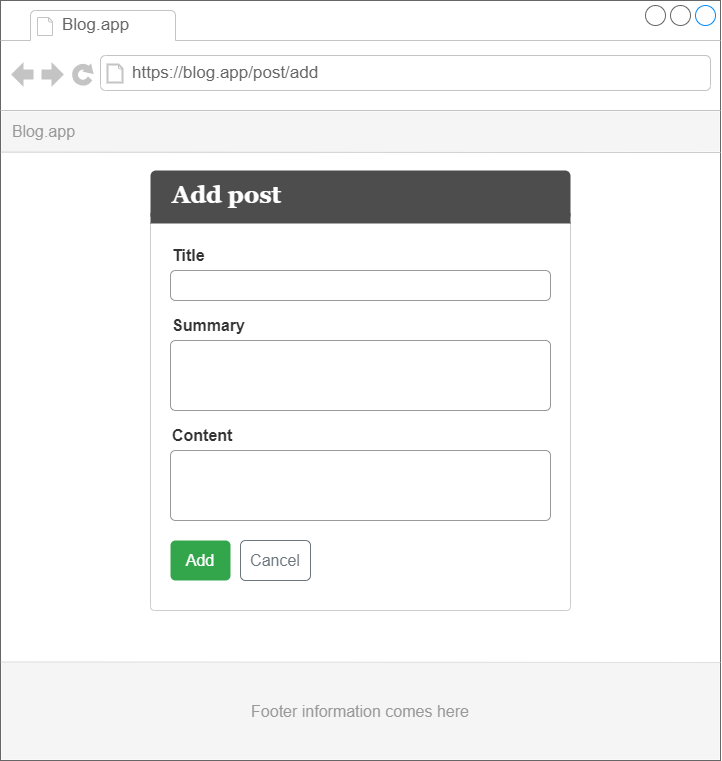

The diagram above was exported from draw.io. Its source (the exported page's mxGraphModel, read from the mxfile embedded in the PNG):
<mxGraphModel dx="1024" dy="476" grid="1" gridSize="10" guides="1" tooltips="1" connect="1" arrows="1" fold="1" page="1" pageScale="1" pageWidth="827" pageHeight="1169" math="0" shadow="0">
  <root>
    <mxCell id="9aW2DjY8ZD47pRB0k6fF-0" />
    <mxCell id="9aW2DjY8ZD47pRB0k6fF-1" parent="9aW2DjY8ZD47pRB0k6fF-0" />
    <mxCell id="9aW2DjY8ZD47pRB0k6fF-36" value="" style="group" vertex="1" connectable="0" parent="9aW2DjY8ZD47pRB0k6fF-1">
      <mxGeometry x="40" y="40" width="720" height="760" as="geometry" />
    </mxCell>
    <mxCell id="9aW2DjY8ZD47pRB0k6fF-2" value="" style="group" vertex="1" connectable="0" parent="9aW2DjY8ZD47pRB0k6fF-36">
      <mxGeometry width="720" height="760" as="geometry" />
    </mxCell>
    <mxCell id="9aW2DjY8ZD47pRB0k6fF-3" value="" style="strokeWidth=1;shadow=0;dashed=0;align=center;html=1;shape=mxgraph.mockup.containers.browserWindow;rSize=0;strokeColor=#666666;strokeColor2=#008cff;strokeColor3=#c4c4c4;mainText=,;recursiveResize=0;fillColor=none;container=0;" vertex="1" parent="9aW2DjY8ZD47pRB0k6fF-2">
      <mxGeometry width="720" height="760" as="geometry" />
    </mxCell>
    <mxCell id="9aW2DjY8ZD47pRB0k6fF-15" value="&amp;nbsp; Blog.app" style="rounded=0;whiteSpace=wrap;html=1;align=left;fillColor=#f5f5f5;fontColor=#999999;strokeColor=none;fontSize=16;" vertex="1" parent="9aW2DjY8ZD47pRB0k6fF-2">
      <mxGeometry x="1" y="111" width="718" height="40" as="geometry" />
    </mxCell>
    <mxCell id="9aW2DjY8ZD47pRB0k6fF-16" value="" style="endArrow=none;html=1;rounded=0;exitX=-0.001;exitY=0.14;exitDx=0;exitDy=0;exitPerimeter=0;entryX=1.001;entryY=0.14;entryDx=0;entryDy=0;entryPerimeter=0;strokeColor=#CCCCCC;strokeWidth=1;" edge="1" parent="9aW2DjY8ZD47pRB0k6fF-2">
      <mxGeometry width="50" height="50" relative="1" as="geometry">
        <mxPoint x="0.2799999999999727" y="151.60000000000002" as="sourcePoint" />
        <mxPoint x="720" y="152" as="targetPoint" />
      </mxGeometry>
    </mxCell>
    <mxCell id="9aW2DjY8ZD47pRB0k6fF-24" value="" style="endArrow=none;html=1;rounded=0;exitX=-0.001;exitY=0.14;exitDx=0;exitDy=0;exitPerimeter=0;entryX=1.001;entryY=0.14;entryDx=0;entryDy=0;entryPerimeter=0;strokeColor=#CCCCCC;strokeWidth=1;" edge="1" parent="9aW2DjY8ZD47pRB0k6fF-2">
      <mxGeometry width="50" height="50" relative="1" as="geometry">
        <mxPoint x="0.2799999999999727" y="661.6" as="sourcePoint" />
        <mxPoint x="720" y="662" as="targetPoint" />
      </mxGeometry>
    </mxCell>
    <mxCell id="9aW2DjY8ZD47pRB0k6fF-4" value="Blog.app" style="strokeWidth=1;shadow=0;dashed=0;align=center;html=1;shape=mxgraph.mockup.containers.anchor;fontSize=17;fontColor=#666666;align=left;" vertex="1" parent="9aW2DjY8ZD47pRB0k6fF-2">
      <mxGeometry x="60" y="12" width="110" height="26" as="geometry" />
    </mxCell>
    <mxCell id="9aW2DjY8ZD47pRB0k6fF-5" value="https://blog.app/post/add" style="strokeWidth=1;shadow=0;dashed=0;align=center;html=1;shape=mxgraph.mockup.containers.anchor;rSize=0;fontSize=17;fontColor=#666666;align=left;" vertex="1" parent="9aW2DjY8ZD47pRB0k6fF-2">
      <mxGeometry x="130" y="60" width="250" height="26" as="geometry" />
    </mxCell>
    <mxCell id="9aW2DjY8ZD47pRB0k6fF-14" value="&lt;font style=&quot;font-size: 16px&quot; color=&quot;#999999&quot;&gt;Footer information comes here&lt;/font&gt;" style="rounded=0;whiteSpace=wrap;html=1;fontFamily=Helvetica;fontSize=12;fontColor=#007FFF;fillColor=#F5F5F5;strokeColor=none;" vertex="1" parent="9aW2DjY8ZD47pRB0k6fF-2">
      <mxGeometry x="1" y="662" width="718" height="97" as="geometry" />
    </mxCell>
    <mxCell id="9aW2DjY8ZD47pRB0k6fF-25" value="" style="rounded=1;whiteSpace=wrap;html=1;fontFamily=Helvetica;fontSize=16;fontColor=#FFFFFF;fillColor=none;arcSize=1;strokeColor=#CCCCCC;" vertex="1" parent="9aW2DjY8ZD47pRB0k6fF-2">
      <mxGeometry x="150" y="220" width="420" height="390" as="geometry" />
    </mxCell>
    <mxCell id="9aW2DjY8ZD47pRB0k6fF-27" value="" style="group" vertex="1" connectable="0" parent="9aW2DjY8ZD47pRB0k6fF-2">
      <mxGeometry x="150" y="170" width="420" height="50" as="geometry" />
    </mxCell>
    <mxCell id="9aW2DjY8ZD47pRB0k6fF-9" value="" style="rounded=1;whiteSpace=wrap;html=1;fontFamily=Georgia;fontSize=24;fontColor=#333333;fillColor=#4D4D4D;arcSize=11;strokeColor=none;" vertex="1" parent="9aW2DjY8ZD47pRB0k6fF-27">
      <mxGeometry width="420" height="50" as="geometry" />
    </mxCell>
    <mxCell id="9aW2DjY8ZD47pRB0k6fF-8" value="&lt;font face=&quot;Georgia&quot; style=&quot;font-size: 24px&quot; color=&quot;#ffffff&quot;&gt;&lt;b&gt;Add post&lt;/b&gt;&lt;/font&gt;" style="text;html=1;strokeColor=none;fillColor=none;align=left;verticalAlign=middle;whiteSpace=wrap;rounded=0;fontSize=16;fontColor=#333333;" vertex="1" parent="9aW2DjY8ZD47pRB0k6fF-27">
      <mxGeometry x="20" y="10" width="390" height="30" as="geometry" />
    </mxCell>
    <mxCell id="9aW2DjY8ZD47pRB0k6fF-34" value="Add" style="html=1;shadow=0;dashed=0;shape=mxgraph.bootstrap.rrect;rSize=5;strokeColor=none;strokeWidth=1;fillColor=#33A64C;fontColor=#FFFFFF;whiteSpace=wrap;align=center;verticalAlign=middle;spacingLeft=0;fontStyle=0;fontSize=16;spacing=5;fontFamily=Helvetica;" vertex="1" parent="9aW2DjY8ZD47pRB0k6fF-2">
      <mxGeometry x="170" y="540" width="60" height="40" as="geometry" />
    </mxCell>
    <mxCell id="9aW2DjY8ZD47pRB0k6fF-35" value="Cancel" style="html=1;shadow=0;dashed=0;shape=mxgraph.bootstrap.rrect;rSize=5;strokeColor=#6C767D;strokeWidth=1;fillColor=none;fontColor=#6C767D;whiteSpace=wrap;align=center;verticalAlign=middle;spacingLeft=0;fontStyle=0;fontSize=16;spacing=5;fontFamily=Helvetica;" vertex="1" parent="9aW2DjY8ZD47pRB0k6fF-2">
      <mxGeometry x="240" y="540" width="70" height="40" as="geometry" />
    </mxCell>
    <mxCell id="9aW2DjY8ZD47pRB0k6fF-26" value="" style="rounded=0;whiteSpace=wrap;html=1;fontFamily=Helvetica;fontSize=16;fontColor=#FFFFFF;strokeColor=none;fillColor=#4D4D4D;" vertex="1" parent="9aW2DjY8ZD47pRB0k6fF-36">
      <mxGeometry x="150" y="213" width="420" height="10" as="geometry" />
    </mxCell>
    <mxCell id="9aW2DjY8ZD47pRB0k6fF-28" value="&lt;font color=&quot;#333333&quot;&gt;&lt;b&gt;Title&lt;/b&gt;&lt;/font&gt;" style="text;html=1;strokeColor=none;fillColor=none;align=left;verticalAlign=middle;whiteSpace=wrap;rounded=0;fontFamily=Helvetica;fontSize=16;fontColor=#FFFFFF;" vertex="1" parent="9aW2DjY8ZD47pRB0k6fF-36">
      <mxGeometry x="170" y="240" width="100" height="30" as="geometry" />
    </mxCell>
    <mxCell id="9aW2DjY8ZD47pRB0k6fF-29" value="" style="html=1;shadow=0;dashed=0;shape=mxgraph.bootstrap.rrect;rSize=5;strokeColor=#999999;strokeWidth=1;fillColor=#FFFFFF;fontColor=#6C767D;whiteSpace=wrap;align=left;verticalAlign=middle;spacingLeft=10;fontSize=14;spacing=10;fontFamily=Helvetica;" vertex="1" parent="9aW2DjY8ZD47pRB0k6fF-36">
      <mxGeometry x="170" y="270" width="380" height="30" as="geometry" />
    </mxCell>
    <mxCell id="9aW2DjY8ZD47pRB0k6fF-30" value="&lt;font color=&quot;#333333&quot;&gt;&lt;b&gt;Summary&lt;/b&gt;&lt;/font&gt;" style="text;html=1;strokeColor=none;fillColor=none;align=left;verticalAlign=middle;whiteSpace=wrap;rounded=0;fontFamily=Helvetica;fontSize=16;fontColor=#FFFFFF;" vertex="1" parent="9aW2DjY8ZD47pRB0k6fF-36">
      <mxGeometry x="170" y="310" width="100" height="30" as="geometry" />
    </mxCell>
    <mxCell id="9aW2DjY8ZD47pRB0k6fF-31" value="" style="html=1;shadow=0;dashed=0;shape=mxgraph.bootstrap.rrect;rSize=5;strokeColor=#999999;strokeWidth=1;fillColor=#FFFFFF;fontColor=#6C767D;whiteSpace=wrap;align=left;verticalAlign=middle;spacingLeft=10;fontSize=14;spacing=10;fontFamily=Helvetica;" vertex="1" parent="9aW2DjY8ZD47pRB0k6fF-36">
      <mxGeometry x="170" y="340" width="380" height="70" as="geometry" />
    </mxCell>
    <mxCell id="9aW2DjY8ZD47pRB0k6fF-32" value="&lt;font color=&quot;#333333&quot;&gt;&lt;b&gt;Content&lt;/b&gt;&lt;/font&gt;" style="text;html=1;strokeColor=none;fillColor=none;align=left;verticalAlign=middle;whiteSpace=wrap;rounded=0;fontFamily=Helvetica;fontSize=16;fontColor=#FFFFFF;" vertex="1" parent="9aW2DjY8ZD47pRB0k6fF-36">
      <mxGeometry x="170" y="420" width="100" height="30" as="geometry" />
    </mxCell>
    <mxCell id="9aW2DjY8ZD47pRB0k6fF-33" value="" style="html=1;shadow=0;dashed=0;shape=mxgraph.bootstrap.rrect;rSize=5;strokeColor=#999999;strokeWidth=1;fillColor=#FFFFFF;fontColor=#6C767D;whiteSpace=wrap;align=left;verticalAlign=middle;spacingLeft=10;fontSize=14;spacing=10;fontFamily=Helvetica;" vertex="1" parent="9aW2DjY8ZD47pRB0k6fF-36">
      <mxGeometry x="170" y="450" width="380" height="70" as="geometry" />
    </mxCell>
  </root>
</mxGraphModel>